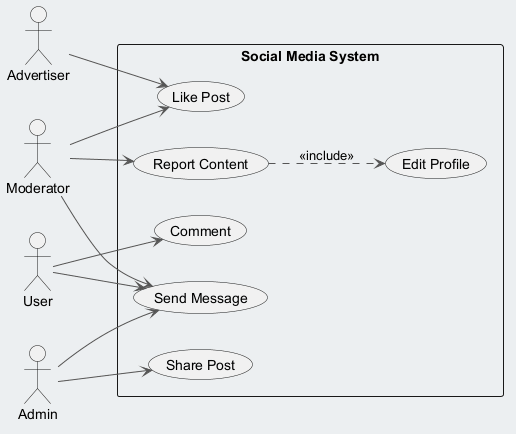

The diagram above was rendered by PlantUML. Its source (embedded in the PNG):
@startuml
skinparam backgroundColor #ECEFF1
skinparam classBackgroundColor #FFFFFF
skinparam classBorderColor #455A64
skinparam ArrowColor #555555
left to right direction
actor "Advertiser" as Advertiser
actor "User" as User
actor "Admin" as Admin
actor "Moderator" as Moderator
rectangle "Social Media System" {
  usecase "Send Message" as UC_SendMessage
  usecase "Like Post" as UC_LikePost
  usecase "Comment" as UC_Comment
  usecase "Share Post" as UC_SharePost
  usecase "Report Content" as UC_ReportContent
  usecase "Edit Profile" as UC_EditProfile
}
Advertiser --> UC_LikePost
User --> UC_Comment
User --> UC_SendMessage
Admin --> UC_SendMessage
Admin --> UC_SharePost
Moderator --> UC_SendMessage
Moderator --> UC_ReportContent
Moderator --> UC_LikePost
UC_ReportContent ..> UC_EditProfile : <<include>>
@enduml